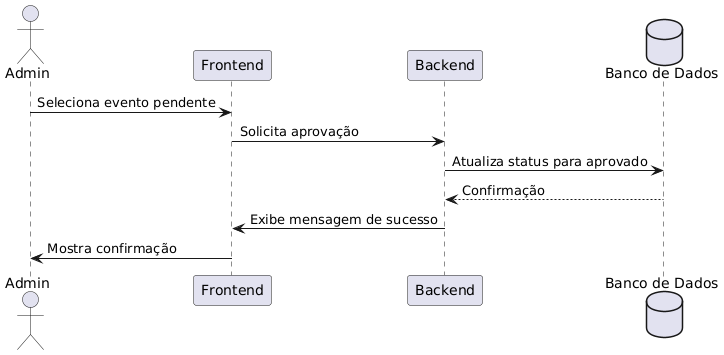

The diagram above was rendered by PlantUML. Its source (embedded in the PNG):
@startuml
actor Admin
participant "Frontend" as FE
participant "Backend" as BE
database "Banco de Dados" as DB

Admin -> FE : Seleciona evento pendente
FE -> BE : Solicita aprovação
BE -> DB : Atualiza status para aprovado
DB --> BE : Confirmação
BE -> FE : Exibe mensagem de sucesso
FE -> Admin : Mostra confirmação
@enduml